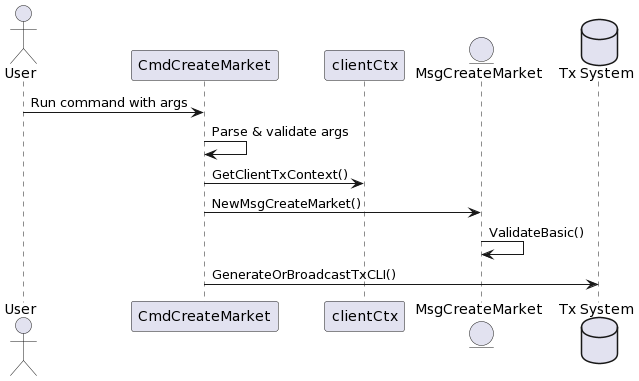

The diagram above was rendered by PlantUML. Its source (embedded in the PNG):
@startuml
actor User
participant "CmdCreateMarket" as CMD
participant "clientCtx" as CTX
entity "MsgCreateMarket" as MSG
database "Tx System" as TX

User -> CMD : Run command with args
CMD -> CMD : Parse & validate args
CMD -> CTX : GetClientTxContext()
CMD -> MSG : NewMsgCreateMarket()
MSG -> MSG : ValidateBasic()
CMD -> TX : GenerateOrBroadcastTxCLI()
@enduml